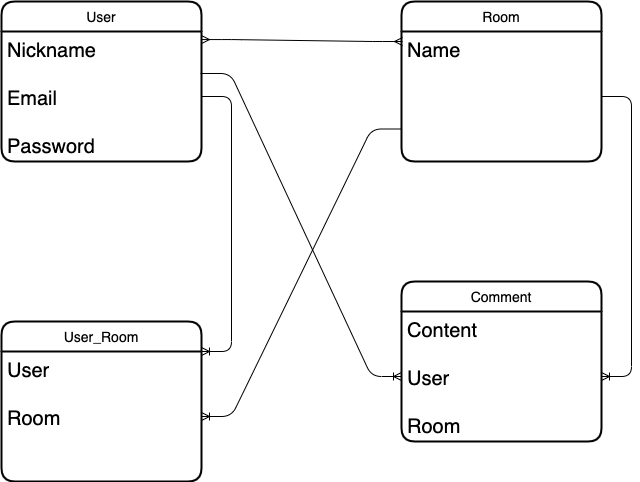

The diagram above was exported from draw.io. Its source (the exported page's mxGraphModel, read from the mxfile embedded in the PNG):
<mxGraphModel dx="815" dy="627" grid="1" gridSize="10" guides="1" tooltips="1" connect="1" arrows="1" fold="1" page="1" pageScale="1" pageWidth="827" pageHeight="1169" math="0" shadow="0">
  <root>
    <mxCell id="0" />
    <mxCell id="1" parent="0" />
    <mxCell id="3" value="User" style="swimlane;childLayout=stackLayout;horizontal=1;startSize=30;horizontalStack=0;rounded=1;fontSize=14;fontStyle=0;strokeWidth=2;resizeParent=0;resizeLast=1;shadow=0;dashed=0;align=center;" vertex="1" parent="1">
      <mxGeometry x="40" y="40" width="200" height="160" as="geometry" />
    </mxCell>
    <mxCell id="4" value="Nickname&#10;&#10;Email&#10;&#10;Password" style="align=left;strokeColor=none;fillColor=none;spacingLeft=4;fontSize=20;verticalAlign=top;resizable=0;rotatable=0;part=1;" vertex="1" parent="3">
      <mxGeometry y="30" width="200" height="130" as="geometry" />
    </mxCell>
    <mxCell id="5" value="Room" style="swimlane;childLayout=stackLayout;horizontal=1;startSize=30;horizontalStack=0;rounded=1;fontSize=14;fontStyle=0;strokeWidth=2;resizeParent=0;resizeLast=1;shadow=0;dashed=0;align=center;" vertex="1" parent="1">
      <mxGeometry x="440" y="40" width="200" height="160" as="geometry" />
    </mxCell>
    <mxCell id="6" value="Name" style="align=left;strokeColor=none;fillColor=none;spacingLeft=4;fontSize=20;verticalAlign=top;resizable=0;rotatable=0;part=1;" vertex="1" parent="5">
      <mxGeometry y="30" width="200" height="130" as="geometry" />
    </mxCell>
    <mxCell id="7" value="User_Room" style="swimlane;childLayout=stackLayout;horizontal=1;startSize=30;horizontalStack=0;rounded=1;fontSize=14;fontStyle=0;strokeWidth=2;resizeParent=0;resizeLast=1;shadow=0;dashed=0;align=center;" vertex="1" parent="1">
      <mxGeometry x="40" y="360" width="200" height="160" as="geometry" />
    </mxCell>
    <mxCell id="8" value="User&#10;&#10;Room" style="align=left;strokeColor=none;fillColor=none;spacingLeft=4;fontSize=20;verticalAlign=top;resizable=0;rotatable=0;part=1;" vertex="1" parent="7">
      <mxGeometry y="30" width="200" height="130" as="geometry" />
    </mxCell>
    <mxCell id="9" value="Comment" style="swimlane;childLayout=stackLayout;horizontal=1;startSize=30;horizontalStack=0;rounded=1;fontSize=14;fontStyle=0;strokeWidth=2;resizeParent=0;resizeLast=1;shadow=0;dashed=0;align=center;" vertex="1" parent="1">
      <mxGeometry x="440" y="320" width="200" height="160" as="geometry" />
    </mxCell>
    <mxCell id="10" value="Content&#10;&#10;User&#10;&#10;Room" style="align=left;strokeColor=none;fillColor=none;spacingLeft=4;fontSize=20;verticalAlign=top;resizable=0;rotatable=0;part=1;" vertex="1" parent="9">
      <mxGeometry y="30" width="200" height="130" as="geometry" />
    </mxCell>
    <mxCell id="14" value="" style="edgeStyle=entityRelationEdgeStyle;fontSize=12;html=1;endArrow=ERoneToMany;entryX=1;entryY=0;entryDx=0;entryDy=0;" edge="1" parent="1" source="4" target="8">
      <mxGeometry width="100" height="100" relative="1" as="geometry">
        <mxPoint x="300" y="190" as="sourcePoint" />
        <mxPoint x="400" y="90" as="targetPoint" />
      </mxGeometry>
    </mxCell>
    <mxCell id="15" value="" style="edgeStyle=entityRelationEdgeStyle;fontSize=12;html=1;endArrow=ERoneToMany;exitX=0.995;exitY=0.323;exitDx=0;exitDy=0;exitPerimeter=0;" edge="1" parent="1" source="4" target="10">
      <mxGeometry width="100" height="100" relative="1" as="geometry">
        <mxPoint x="410" y="370" as="sourcePoint" />
        <mxPoint x="510" y="270" as="targetPoint" />
      </mxGeometry>
    </mxCell>
    <mxCell id="16" value="" style="edgeStyle=entityRelationEdgeStyle;fontSize=12;html=1;endArrow=ERmany;startArrow=ERmany;exitX=1;exitY=0.062;exitDx=0;exitDy=0;exitPerimeter=0;entryX=0.005;entryY=0.077;entryDx=0;entryDy=0;entryPerimeter=0;" edge="1" parent="1" source="4" target="6">
      <mxGeometry width="100" height="100" relative="1" as="geometry">
        <mxPoint x="410" y="370" as="sourcePoint" />
        <mxPoint x="510" y="270" as="targetPoint" />
      </mxGeometry>
    </mxCell>
    <mxCell id="17" value="" style="edgeStyle=entityRelationEdgeStyle;fontSize=12;html=1;endArrow=ERoneToMany;" edge="1" parent="1" source="6" target="10">
      <mxGeometry width="100" height="100" relative="1" as="geometry">
        <mxPoint x="410" y="370" as="sourcePoint" />
        <mxPoint x="510" y="270" as="targetPoint" />
      </mxGeometry>
    </mxCell>
    <mxCell id="18" value="" style="edgeStyle=entityRelationEdgeStyle;fontSize=12;html=1;endArrow=ERoneToMany;exitX=0;exitY=0.75;exitDx=0;exitDy=0;" edge="1" parent="1" source="6" target="8">
      <mxGeometry width="100" height="100" relative="1" as="geometry">
        <mxPoint x="410" y="370" as="sourcePoint" />
        <mxPoint x="510" y="270" as="targetPoint" />
      </mxGeometry>
    </mxCell>
  </root>
</mxGraphModel>